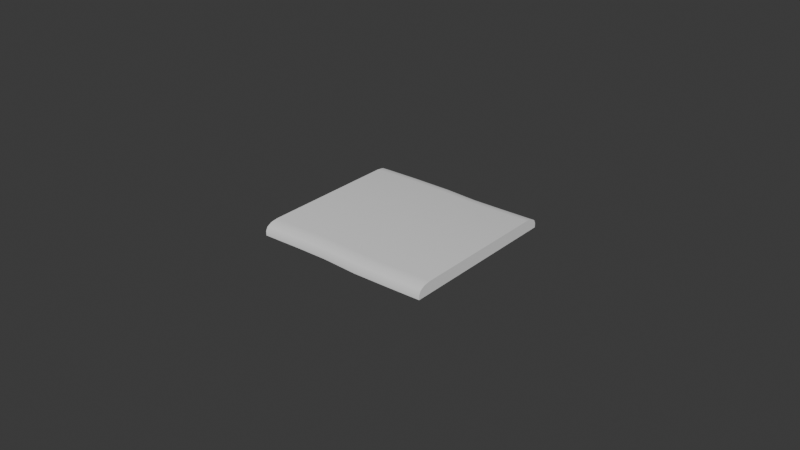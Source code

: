 # Source: Road.blend  (saved by Blender 4.0.36; exported with 4.5.12 LTS)
import bpy
from mathutils import Matrix  # noqa: F401  (used for matrix-valued properties, if any)

bpy.ops.wm.read_factory_settings(use_empty=True)
scene = bpy.context.scene
scene.name = 'Scene'

# ---- collections
col_collection = bpy.data.collections.new('Collection'); scene.collection.children.link(col_collection)
col_bezier = bpy.data.collections.new('Bezier'); scene.collection.children.link(col_bezier)

# ---- node groups
ng_auto_smooth = bpy.data.node_groups.new('Auto Smooth', 'GeometryNodeTree')
_s = ng_auto_smooth.interface.new_socket(name='Geometry', in_out='OUTPUT', socket_type='NodeSocketGeometry')
_s = ng_auto_smooth.interface.new_socket(name='Geometry', in_out='INPUT', socket_type='NodeSocketGeometry')
_s = ng_auto_smooth.interface.new_socket(name='Angle', in_out='INPUT', socket_type='NodeSocketFloat')
_s.subtype = 'ANGLE'
_s.min_value = 0.0
_s.max_value = 3.142
ng_auto_smooth.is_modifier = True
_N = ng_auto_smooth.nodes; _L = ng_auto_smooth.links
n0 = _N.new('NodeGroupOutput'); n0.name = 'Group Output'; n0.location = (480, -100)
n1 = _N.new('NodeGroupInput'); n1.name = 'Group Input'; n1.location = (-420, -300)
n2 = _N.new('NodeGroupInput'); n2.name = 'Group Input.001'; n2.location = (-60, -100)
n3 = _N.new('GeometryNodeSetShadeSmooth'); n3.name = 'Set Shade Smooth'; n3.location = (120, -100)
n3.domain = 'EDGE'
n4 = _N.new('GeometryNodeSetShadeSmooth'); n4.name = 'Set Shade Smooth.001'; n4.location = (300, -100)
n5 = _N.new('GeometryNodeInputMeshEdgeAngle'); n5.name = 'Edge Angle'; n5.location = (-420, -220)
n6 = _N.new('GeometryNodeInputEdgeSmooth'); n6.name = 'Is Edge Smooth'; n6.location = (-60, -160)
n7 = _N.new('GeometryNodeInputShadeSmooth'); n7.name = 'Is Face Smooth'; n7.location = (-240, -340)
n8 = _N.new('FunctionNodeBooleanMath'); n8.name = 'Boolean Math'; n8.location = (-60, -220)
n9 = _N.new('FunctionNodeCompare'); n9.name = 'Compare'; n9.location = (-240, -180)
n9.operation = 'LESS_EQUAL'
_L.new(n5.outputs[0], n9.inputs[0])
_L.new(n4.outputs[0], n0.inputs[0])
_L.new(n1.outputs[1], n9.inputs[1])
_L.new(n9.outputs[0], n8.inputs[0])
_L.new(n7.outputs[0], n8.inputs[1])
_L.new(n2.outputs[0], n3.inputs[0])
_L.new(n6.outputs[0], n3.inputs[1])
_L.new(n3.outputs[0], n4.inputs[0])
_L.new(n8.outputs[0], n3.inputs[2])
n0.is_active_output = True

# ---- world
world_world = bpy.data.worlds.new('World'); scene.world = world_world
world_world.use_nodes = True; world_world.node_tree.nodes.clear()
_N = world_world.node_tree.nodes; _L = world_world.node_tree.links
n0 = _N.new('ShaderNodeOutputWorld'); n0.name = 'World Output'; n0.location = (300, 300)
n1 = _N.new('ShaderNodeBackground'); n1.name = 'Background'; n1.location = (10, 300)
n1.inputs[0].default_value = (0.05088, 0.05088, 0.05088, 1.0)
_L.new(n1.outputs[0], n0.inputs[0])
n0.is_active_output = True
world_world.color = (0.05088, 0.05088, 0.05088)
world_world.use_sun_shadow = False
world_world.sun_shadow_jitter_overblur = 0.0

# ---- meshes
me_cube_001 = bpy.data.meshes.new('Cube.001')
me_cube_001.from_pydata([(-0.06, -1.5, -0.2), (-0.06, 1.5, -0.2), (6.06, -1.5, -0.2), (6.06, 1.5, -0.2), (4.958, 1.5, -0.2), (3.734, 1.5, -0.2), (2.51, 1.5, -0.2), (1.286, 1.5, -0.2), (1.286, -1.5, -0.2), (2.51, -1.5, -0.2), (3.734, -1.5, -0.2), (4.958, -1.5, -0.2), (-0.06, -1.5, -0.05), (-0.06, -1.25, 0.2), (-0.06, -1.467, 0.075), (-0.06, -1.375, 0.1665), (-0.06, 1.25, 0.2), (-0.06, 1.5, -0.05), (-0.06, 1.375, 0.1665), (-0.06, 1.467, 0.075), (6.06, -1.25, 0.2), (6.06, -1.5, -0.05), (6.06, -1.375, 0.1665), (6.06, -1.467, 0.075), (6.06, 1.5, -0.05), (6.06, 1.25, 0.2), (6.06, 1.467, 0.075), (6.06, 1.375, 0.1665), (1.286, 1.25, 0.2), (1.286, 1.5, -0.05), (1.286, 1.375, 0.1665), (1.286, 1.467, 0.075), (2.51, 1.25, 0.2), (2.51, 1.5, -0.05), (2.51, 1.375, 0.1665), (2.51, 1.467, 0.075), (3.734, 1.25, 0.2), (3.734, 1.5, -0.05), (3.734, 1.375, 0.1665), (3.734, 1.467, 0.075), (4.958, 1.5, -0.05), (4.958, 1.25, 0.2), (4.958, 1.467, 0.075), (4.958, 1.375, 0.1665), (4.958, -1.25, 0.2), (4.958, -1.5, -0.05), (4.958, -1.375, 0.1665), (4.958, -1.467, 0.075), (3.734, -1.25, 0.2), (3.734, -1.5, -0.05), (3.734, -1.375, 0.1665), (3.734, -1.467, 0.075), (2.51, -1.25, 0.2), (2.51, -1.5, -0.05), (2.51, -1.375, 0.1665), (2.51, -1.467, 0.075), (1.286, -1.5, -0.05), (1.286, -1.25, 0.2), (1.286, -1.467, 0.075), (1.286, -1.375, 0.1665)], [], [(28, 16, 13, 57), (7, 29, 33, 6), (2, 21, 45, 11), (0, 12, 14, 15, 13, 16, 18, 19, 17, 1), (4, 3, 2, 11), (1, 17, 29, 7), (3, 24, 26, 27, 25, 20, 22, 23, 21, 2), (11, 45, 49, 10), (5, 37, 40, 4), (6, 33, 37, 5), (1, 7, 8, 0), (7, 6, 9, 8), (6, 5, 10, 9), (5, 4, 11, 10), (4, 40, 24, 3), (10, 49, 53, 9), (9, 53, 56, 8), (25, 41, 44, 20), (32, 28, 57, 52), (36, 32, 52, 48), (41, 36, 48, 44), (41, 25, 27, 43), (43, 27, 26, 42), (42, 26, 24, 40), (57, 13, 15, 59), (59, 15, 14, 58), (58, 14, 12, 56), (16, 28, 30, 18), (18, 30, 31, 19), (19, 31, 29, 17), (28, 32, 34, 30), (30, 34, 35, 31), (31, 35, 33, 29), (32, 36, 38, 34), (34, 38, 39, 35), (35, 39, 37, 33), (36, 41, 43, 38), (38, 43, 42, 39), (39, 42, 40, 37), (20, 44, 46, 22), (22, 46, 47, 23), (23, 47, 45, 21), (44, 48, 50, 46), (46, 50, 51, 47), (47, 51, 49, 45), (48, 52, 54, 50), (50, 54, 55, 51), (51, 55, 53, 49), (52, 57, 59, 54), (54, 59, 58, 55), (55, 58, 56, 53), (8, 56, 12, 0)])
me_cube_001.polygons.foreach_set('use_smooth', [True] * 52)
_uv = me_cube_001.uv_layers.new(name='UVMap')
_uv.uv.foreach_set('vector', [0.9167, 0.78, 0.9167, 1.0, 0.08333, 1.0, 0.08333, 0.78, 1.0, 0.78, 1.0, 0.78, 1.0, 0.58, 1.0, 0.58, 0.0, 1.478e-07, 0.0, 1.478e-07, 0.0, 0.18, 0.0, 0.18, 7.776e-08, 1.0, 7.776e-08, 1.0, 0.01116, 1.0, 0.04167, 1.0, 0.08333, 1.0, 0.9167, 1.0, 0.9583, 1.0, 0.9888, 1.0, 1.0, 1.0, 1.0, 1.0, 1.0, 0.18, 1.0, 0.0, 0.0, 1.478e-07, 0.0, 0.18, 1.0, 1.0, 1.0, 1.0, 1.0, 0.78, 1.0, 0.78, 1.0, 0.0, 1.0, 0.0, 0.9888, 0.0, 0.9583, 0.0, 0.9167, 0.0, 0.08333, 1.478e-07, 0.04167, 1.478e-07, 0.01116, 1.478e-07, 0.0, 1.478e-07, 0.0, 1.478e-07, 0.0, 0.18, 0.0, 0.18, 0.0, 0.38, 0.0, 0.38, 1.0, 0.38, 1.0, 0.38, 1.0, 0.18, 1.0, 0.18, 1.0, 0.58, 1.0, 0.58, 1.0, 0.38, 1.0, 0.38, 1.0, 1.0, 1.0, 0.78, 0.0, 0.78, 7.776e-08, 1.0, 1.0, 0.78, 1.0, 0.58, 0.0, 0.58, 0.0, 0.78, 1.0, 0.58, 1.0, 0.38, 0.0, 0.38, 0.0, 0.58, 1.0, 0.38, 1.0, 0.18, 0.0, 0.18, 0.0, 0.38, 1.0, 0.18, 1.0, 0.18, 1.0, 0.0, 1.0, 0.0, 0.0, 0.38, 0.0, 0.38, 0.0, 0.58, 0.0, 0.58, 0.0, 0.58, 0.0, 0.58, 0.0, 0.78, 0.0, 0.78, 0.9167, 0.0, 0.9167, 0.18, 0.08333, 0.18, 0.08333, 1.478e-07, 0.9167, 0.58, 0.9167, 0.78, 0.08333, 0.78, 0.08333, 0.58, 0.9167, 0.38, 0.9167, 0.58, 0.08333, 0.58, 0.08333, 0.38, 0.9167, 0.18, 0.9167, 0.38, 0.08333, 0.38, 0.08333, 0.18, 0.9167, 0.18, 0.9167, 0.0, 0.9583, 0.0, 0.9583, 0.18, 0.9583, 0.18, 0.9583, 0.0, 0.9888, 0.0, 0.9888, 0.18, 0.9888, 0.18, 0.9888, 0.0, 1.0, 0.0, 1.0, 0.18, 0.08333, 0.78, 0.08333, 1.0, 0.04167, 1.0, 0.04167, 0.78, 0.04167, 0.78, 0.04167, 1.0, 0.01116, 1.0, 0.01116, 0.78, 0.01116, 0.78, 0.01116, 1.0, 7.776e-08, 1.0, 0.0, 0.78, 0.9167, 1.0, 0.9167, 0.78, 0.9583, 0.78, 0.9583, 1.0, 0.9583, 1.0, 0.9583, 0.78, 0.9888, 0.78, 0.9888, 1.0, 0.9888, 1.0, 0.9888, 0.78, 1.0, 0.78, 1.0, 1.0, 0.9167, 0.78, 0.9167, 0.58, 0.9583, 0.58, 0.9583, 0.78, 0.9583, 0.78, 0.9583, 0.58, 0.9888, 0.58, 0.9888, 0.78, 0.9888, 0.78, 0.9888, 0.58, 1.0, 0.58, 1.0, 0.78, 0.9167, 0.58, 0.9167, 0.38, 0.9583, 0.38, 0.9583, 0.58, 0.9583, 0.58, 0.9583, 0.38, 0.9888, 0.38, 0.9888, 0.58, 0.9888, 0.58, 0.9888, 0.38, 1.0, 0.38, 1.0, 0.58, 0.9167, 0.38, 0.9167, 0.18, 0.9583, 0.18, 0.9583, 0.38, 0.9583, 0.38, 0.9583, 0.18, 0.9888, 0.18, 0.9888, 0.38, 0.9888, 0.38, 0.9888, 0.18, 1.0, 0.18, 1.0, 0.38, 0.08333, 1.478e-07, 0.08333, 0.18, 0.04167, 0.18, 0.04167, 1.478e-07, 0.04167, 1.478e-07, 0.04167, 0.18, 0.01116, 0.18, 0.01116, 1.478e-07, 0.01116, 1.478e-07, 0.01116, 0.18, 0.0, 0.18, 0.0, 1.478e-07, 0.08333, 0.18, 0.08333, 0.38, 0.04167, 0.38, 0.04167, 0.18, 0.04167, 0.18, 0.04167, 0.38, 0.01116, 0.38, 0.01116, 0.18, 0.01116, 0.18, 0.01116, 0.38, 0.0, 0.38, 0.0, 0.18, 0.08333, 0.38, 0.08333, 0.58, 0.04167, 0.58, 0.04167, 0.38, 0.04167, 0.38, 0.04167, 0.58, 0.01116, 0.58, 0.01116, 0.38, 0.01116, 0.38, 0.01116, 0.58, 0.0, 0.58, 0.0, 0.38, 0.08333, 0.58, 0.08333, 0.78, 0.04167, 0.78, 0.04167, 0.58, 0.04167, 0.58, 0.04167, 0.78, 0.01116, 0.78, 0.01116, 0.58, 0.01116, 0.58, 0.01116, 0.78, 0.0, 0.78, 0.0, 0.58, 0.0, 0.78, 0.0, 0.78, 7.776e-08, 1.0, 7.776e-08, 1.0])
me_cube_001.update()

# ---- curves / text
cu_beziercurve = bpy.data.curves.new('BezierCurve', 'CURVE')
cu_beziercurve.dimensions = '3D'
_sp = cu_beziercurve.splines.new('BEZIER'); _sp.bezier_points.add(2)
_sp.bezier_points.foreach_set('co', [-3.0, 0.0, 0.0, 0.0, 0.0, 0.0, 3.0, 0.0, 0.0])
_sp.bezier_points.foreach_set('handle_left', [-4.0, 0.0, 0.0, -1.0, 0.1, 0.0, 2.0, 0.0, 0.0])
_sp.bezier_points.foreach_set('handle_right', [-2.0, 0.0, 0.0, 0.995, -0.0995, 0.0, 4.0, 0.0, 0.0])
for _p, _l, _r in zip(_sp.bezier_points, ['ALIGNED', 'ALIGNED', 'ALIGNED'], ['ALIGNED', 'ALIGNED', 'ALIGNED']): _p.handle_left_type = _l; _p.handle_right_type = _r
_sp.order_u = 0
_sp.order_v = 0
cu_beziercurve.use_path = True
cu_beziercurve.fill_mode = 'FULL'
cu_beziercurve_001 = bpy.data.curves.new('BezierCurve.001', 'CURVE')
cu_beziercurve_001.dimensions = '3D'
_sp = cu_beziercurve_001.splines.new('BEZIER'); _sp.bezier_points.add(2)
_sp.bezier_points.foreach_set('co', [-3.0, 0.0, 0.0, 0.0, 0.0, 0.0, 3.0, 0.0, 0.0])
_sp.bezier_points.foreach_set('handle_left', [-4.0, 0.0, 0.0, -1.0, 0.1, 0.0, 2.0, 0.0, 0.0])
_sp.bezier_points.foreach_set('handle_right', [-2.0, 0.0, 0.0, 0.995, -0.0995, 0.0, 4.0, 0.0, 0.0])
for _p, _l, _r in zip(_sp.bezier_points, ['ALIGNED', 'ALIGNED', 'ALIGNED'], ['ALIGNED', 'ALIGNED', 'ALIGNED']): _p.handle_left_type = _l; _p.handle_right_type = _r
_sp.order_u = 0
_sp.order_v = 0
cu_beziercurve_001.use_path = True
cu_beziercurve_001.fill_mode = 'FULL'
cu_beziercurve_002 = bpy.data.curves.new('BezierCurve.002', 'CURVE')
cu_beziercurve_002.dimensions = '3D'
_sp = cu_beziercurve_002.splines.new('BEZIER'); _sp.bezier_points.add(2)
_sp.bezier_points.foreach_set('co', [-3.0, 0.0, 0.0, 0.0, 0.0, 0.0, 3.0, 0.0, 0.0])
_sp.bezier_points.foreach_set('handle_left', [-4.0, 0.0, 0.0, -1.0, 0.1, 0.0, 2.0, 0.0, 0.0])
_sp.bezier_points.foreach_set('handle_right', [-2.0, 0.0, 0.0, 0.995, -0.0995, 0.0, 4.0, 0.0, 0.0])
for _p, _l, _r in zip(_sp.bezier_points, ['ALIGNED', 'ALIGNED', 'ALIGNED'], ['ALIGNED', 'ALIGNED', 'ALIGNED']): _p.handle_left_type = _l; _p.handle_right_type = _r
_sp.order_u = 0
_sp.order_v = 0
cu_beziercurve_002.use_path = True
cu_beziercurve_002.fill_mode = 'FULL'

# ---- objects
ob_cube = bpy.data.objects.new('Cube', me_cube_001)
ob_beziercurve = bpy.data.objects.new('BezierCurve', cu_beziercurve)
ob_beziercurve_001 = bpy.data.objects.new('BezierCurve.001', cu_beziercurve_001)
ob_beziercurve_002 = bpy.data.objects.new('BezierCurve.002', cu_beziercurve_002)

# ---- transforms, parenting, visibility, modifiers, constraints
ob_cube.location = (0.07, 0.0, 0.0)
ob_cube.scale = (0.98, 1.9, 1.0)
_vg = ob_cube.vertex_groups.new(name='sides')
_m = ob_cube.modifiers.new('Curve', 'CURVE')
_m.object = ob_beziercurve
_m = ob_cube.modifiers.new('Auto Smooth', 'NODES')
_m.node_group = ng_auto_smooth
_gi = [s.identifier for s in ng_auto_smooth.interface.items_tree if s.item_type == 'SOCKET' and s.in_out == 'INPUT']
_m[_gi[1]] = 0.5236  # Angle
ob_beziercurve.location = (0.0, 0.0, 0.0)
ob_beziercurve_001.location = (-6.1, 0.0, 0.0)
ob_beziercurve_002.location = (6.0, 0.0, 0.0)

# ---- collection membership
col_collection.objects.link(ob_cube)
col_bezier.objects.link(ob_beziercurve)
col_bezier.objects.link(ob_beziercurve_001)
col_bezier.objects.link(ob_beziercurve_002)

# ---- scene / render settings (as saved in the file)
scene.frame_start = 1; scene.frame_end = 250; scene.frame_set(1)
scene.render.engine = 'BLENDER_EEVEE_NEXT'
scene.cycles.sampling_pattern = 'TABULATED_SOBOL'
bpy.context.view_layer.update()

# ---- added for rendering (the .blend has no active camera and no usable light): camera, sun
cam_auto = bpy.data.cameras.new('AutoCamera')
cam_auto.lens = 50.0
cam_auto.sensor_width = 36.0
cam_auto.clip_end = 1000.0
ob_auto_camera = bpy.data.objects.new('AutoCamera', cam_auto)
scene.collection.objects.link(ob_auto_camera)
ob_auto_camera.location = (19.3869, -23.3289, 15.5496)
ob_auto_camera.rotation_euler = (1.09748, -7.21219e-08, 0.694738)
scene.camera = ob_auto_camera
light_auto_sun = bpy.data.lights.new('AutoSun', 'SUN')
light_auto_sun.energy = 3.0
light_auto_sun.angle = 0.0523599
ob_auto_sun = bpy.data.objects.new('AutoSun', light_auto_sun)
scene.collection.objects.link(ob_auto_sun)
ob_auto_sun.rotation_euler = (0.872665, 0.174533, 0.523599)
bpy.context.view_layer.update()
